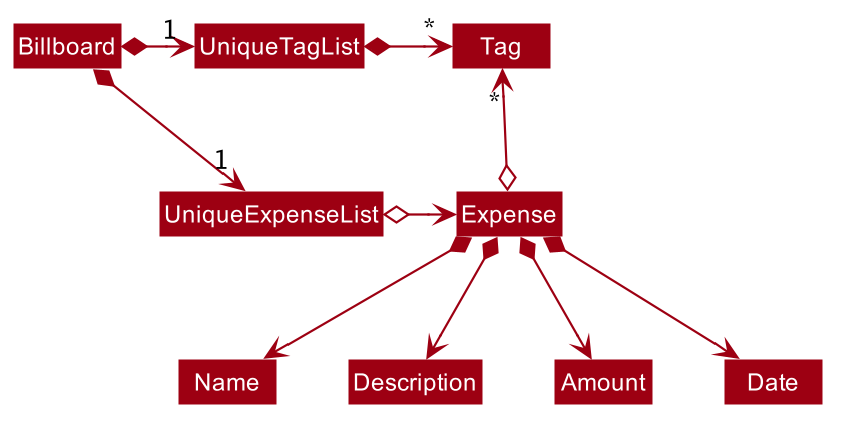

The diagram above was rendered by PlantUML. Its source (embedded in the PNG):
@startuml








skinparam BackgroundColor #FFFFFFF

skinparam Shadowing false

skinparam Class {
    FontColor #FFFFFF
    BorderThickness 1
    BorderColor #FFFFFF
    StereotypeFontColor #FFFFFF
    FontName Arial
}

skinparam Actor {
    BorderColor #000000
    Color #000000
    FontName Arial
}

skinparam Sequence {
    MessageAlign center
    BoxFontSize 15
    BoxPadding 0
    BoxFontColor #FFFFFF
    FontName Arial
}

skinparam Participant {
    FontColor #FFFFFFF
    Padding 20
}

skinparam MinClassWidth 50
skinparam ParticipantPadding 10
skinparam Shadowing false
skinparam DefaultTextAlignment center
skinparam packageStyle Rectangle

hide footbox
hide members
hide circle
skinparam arrowThickness 1.1
skinparam arrowColor #9D0012
skinparam classBackgroundColor #9D0012

Billboard *-right-> "1" UniqueExpenseList
Billboard *-right-> "1" UniqueTagList
UniqueTagList -[hidden]down- UniqueExpenseList
UniqueTagList -[hidden]down- UniqueExpenseList

UniqueTagList *-right-> "*" Tag
UniqueExpenseList o-right-> Expense

Expense o-up-> "*" Tag

Expense *--> Name
Expense *--> Description
Expense *--> Amount
Expense *--> Date
@enduml